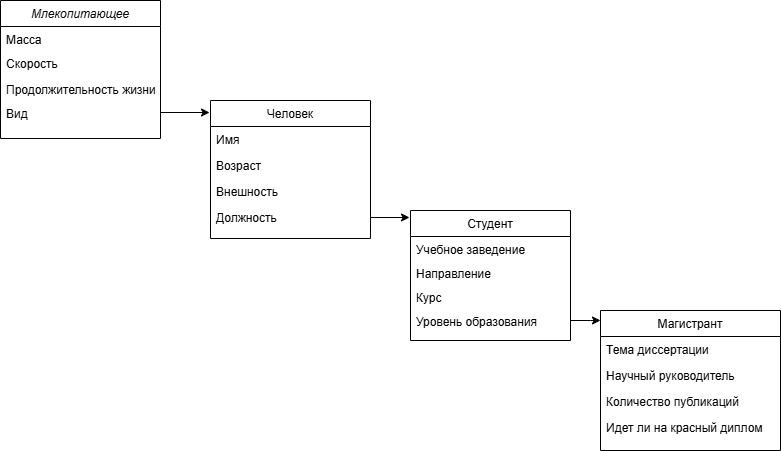

The diagram above was exported from draw.io. Its source (the exported page's mxGraphModel, read from the mxfile embedded in the PNG):
<mxGraphModel dx="1393" dy="763" grid="1" gridSize="10" guides="1" tooltips="1" connect="1" arrows="1" fold="1" page="1" pageScale="1" pageWidth="827" pageHeight="1169" math="0" shadow="0">
  <root>
    <mxCell id="WIyWlLk6GJQsqaUBKTNV-0" />
    <mxCell id="WIyWlLk6GJQsqaUBKTNV-1" parent="WIyWlLk6GJQsqaUBKTNV-0" />
    <mxCell id="zkfFHV4jXpPFQw0GAbJ--0" value="Млекопитающее" style="swimlane;fontStyle=2;align=center;verticalAlign=top;childLayout=stackLayout;horizontal=1;startSize=26;horizontalStack=0;resizeParent=1;resizeLast=0;collapsible=1;marginBottom=0;rounded=0;shadow=0;strokeWidth=1;" parent="WIyWlLk6GJQsqaUBKTNV-1" vertex="1">
      <mxGeometry x="100" y="140" width="160" height="138" as="geometry">
        <mxRectangle x="220" y="120" width="160" height="26" as="alternateBounds" />
      </mxGeometry>
    </mxCell>
    <mxCell id="zkfFHV4jXpPFQw0GAbJ--2" value="Масса" style="text;align=left;verticalAlign=top;spacingLeft=4;spacingRight=4;overflow=hidden;rotatable=0;points=[[0,0.5],[1,0.5]];portConstraint=eastwest;rounded=0;shadow=0;html=0;" parent="zkfFHV4jXpPFQw0GAbJ--0" vertex="1">
      <mxGeometry y="26" width="160" height="24" as="geometry" />
    </mxCell>
    <mxCell id="zkfFHV4jXpPFQw0GAbJ--3" value="Скорость" style="text;align=left;verticalAlign=top;spacingLeft=4;spacingRight=4;overflow=hidden;rotatable=0;points=[[0,0.5],[1,0.5]];portConstraint=eastwest;rounded=0;shadow=0;html=0;" parent="zkfFHV4jXpPFQw0GAbJ--0" vertex="1">
      <mxGeometry y="50" width="160" height="26" as="geometry" />
    </mxCell>
    <mxCell id="zmomgRy4f0rrFPoRGcYH-11" value="Продолжительность жизни" style="text;align=left;verticalAlign=top;spacingLeft=4;spacingRight=4;overflow=hidden;rotatable=0;points=[[0,0.5],[1,0.5]];portConstraint=eastwest;rounded=0;shadow=0;html=0;" vertex="1" parent="zkfFHV4jXpPFQw0GAbJ--0">
      <mxGeometry y="76" width="160" height="24" as="geometry" />
    </mxCell>
    <mxCell id="zmomgRy4f0rrFPoRGcYH-12" value="Вид" style="text;align=left;verticalAlign=top;spacingLeft=4;spacingRight=4;overflow=hidden;rotatable=0;points=[[0,0.5],[1,0.5]];portConstraint=eastwest;rounded=0;shadow=0;html=0;" vertex="1" parent="zkfFHV4jXpPFQw0GAbJ--0">
      <mxGeometry y="100" width="160" height="24" as="geometry" />
    </mxCell>
    <mxCell id="zkfFHV4jXpPFQw0GAbJ--6" value="Человек" style="swimlane;fontStyle=0;align=center;verticalAlign=top;childLayout=stackLayout;horizontal=1;startSize=26;horizontalStack=0;resizeParent=1;resizeLast=0;collapsible=1;marginBottom=0;rounded=0;shadow=0;strokeWidth=1;" parent="WIyWlLk6GJQsqaUBKTNV-1" vertex="1">
      <mxGeometry x="310" y="240" width="160" height="138" as="geometry">
        <mxRectangle x="130" y="380" width="160" height="26" as="alternateBounds" />
      </mxGeometry>
    </mxCell>
    <mxCell id="zkfFHV4jXpPFQw0GAbJ--7" value="Имя" style="text;align=left;verticalAlign=top;spacingLeft=4;spacingRight=4;overflow=hidden;rotatable=0;points=[[0,0.5],[1,0.5]];portConstraint=eastwest;" parent="zkfFHV4jXpPFQw0GAbJ--6" vertex="1">
      <mxGeometry y="26" width="160" height="26" as="geometry" />
    </mxCell>
    <mxCell id="zkfFHV4jXpPFQw0GAbJ--8" value="Возраст" style="text;align=left;verticalAlign=top;spacingLeft=4;spacingRight=4;overflow=hidden;rotatable=0;points=[[0,0.5],[1,0.5]];portConstraint=eastwest;rounded=0;shadow=0;html=0;" parent="zkfFHV4jXpPFQw0GAbJ--6" vertex="1">
      <mxGeometry y="52" width="160" height="26" as="geometry" />
    </mxCell>
    <mxCell id="zkfFHV4jXpPFQw0GAbJ--10" value="Внешность" style="text;align=left;verticalAlign=top;spacingLeft=4;spacingRight=4;overflow=hidden;rotatable=0;points=[[0,0.5],[1,0.5]];portConstraint=eastwest;fontStyle=0" parent="zkfFHV4jXpPFQw0GAbJ--6" vertex="1">
      <mxGeometry y="78" width="160" height="26" as="geometry" />
    </mxCell>
    <mxCell id="zmomgRy4f0rrFPoRGcYH-10" value="Должность" style="text;align=left;verticalAlign=top;spacingLeft=4;spacingRight=4;overflow=hidden;rotatable=0;points=[[0,0.5],[1,0.5]];portConstraint=eastwest;rounded=0;shadow=0;html=0;" vertex="1" parent="zkfFHV4jXpPFQw0GAbJ--6">
      <mxGeometry y="104" width="160" height="26" as="geometry" />
    </mxCell>
    <mxCell id="zkfFHV4jXpPFQw0GAbJ--13" value="Студент" style="swimlane;fontStyle=0;align=center;verticalAlign=top;childLayout=stackLayout;horizontal=1;startSize=26;horizontalStack=0;resizeParent=1;resizeLast=0;collapsible=1;marginBottom=0;rounded=0;shadow=0;strokeWidth=1;" parent="WIyWlLk6GJQsqaUBKTNV-1" vertex="1">
      <mxGeometry x="510" y="350" width="160" height="130" as="geometry">
        <mxRectangle x="340" y="380" width="170" height="26" as="alternateBounds" />
      </mxGeometry>
    </mxCell>
    <mxCell id="zkfFHV4jXpPFQw0GAbJ--14" value="Учебное заведение" style="text;align=left;verticalAlign=top;spacingLeft=4;spacingRight=4;overflow=hidden;rotatable=0;points=[[0,0.5],[1,0.5]];portConstraint=eastwest;" parent="zkfFHV4jXpPFQw0GAbJ--13" vertex="1">
      <mxGeometry y="26" width="160" height="24" as="geometry" />
    </mxCell>
    <mxCell id="zmomgRy4f0rrFPoRGcYH-4" value="Направление" style="text;align=left;verticalAlign=top;spacingLeft=4;spacingRight=4;overflow=hidden;rotatable=0;points=[[0,0.5],[1,0.5]];portConstraint=eastwest;" vertex="1" parent="zkfFHV4jXpPFQw0GAbJ--13">
      <mxGeometry y="50" width="160" height="24" as="geometry" />
    </mxCell>
    <mxCell id="zmomgRy4f0rrFPoRGcYH-5" value="Курс" style="text;align=left;verticalAlign=top;spacingLeft=4;spacingRight=4;overflow=hidden;rotatable=0;points=[[0,0.5],[1,0.5]];portConstraint=eastwest;" vertex="1" parent="zkfFHV4jXpPFQw0GAbJ--13">
      <mxGeometry y="74" width="160" height="24" as="geometry" />
    </mxCell>
    <mxCell id="zmomgRy4f0rrFPoRGcYH-6" value="Уровень образования" style="text;align=left;verticalAlign=top;spacingLeft=4;spacingRight=4;overflow=hidden;rotatable=0;points=[[0,0.5],[1,0.5]];portConstraint=eastwest;" vertex="1" parent="zkfFHV4jXpPFQw0GAbJ--13">
      <mxGeometry y="98" width="160" height="24" as="geometry" />
    </mxCell>
    <mxCell id="zmomgRy4f0rrFPoRGcYH-0" value="Магистрант" style="swimlane;fontStyle=0;align=center;verticalAlign=top;childLayout=stackLayout;horizontal=1;startSize=26;horizontalStack=0;resizeParent=1;resizeLast=0;collapsible=1;marginBottom=0;rounded=0;shadow=0;strokeWidth=1;" vertex="1" parent="WIyWlLk6GJQsqaUBKTNV-1">
      <mxGeometry x="700" y="450" width="180" height="140" as="geometry">
        <mxRectangle x="340" y="380" width="170" height="26" as="alternateBounds" />
      </mxGeometry>
    </mxCell>
    <mxCell id="zmomgRy4f0rrFPoRGcYH-1" value="Тема диссертации" style="text;align=left;verticalAlign=top;spacingLeft=4;spacingRight=4;overflow=hidden;rotatable=0;points=[[0,0.5],[1,0.5]];portConstraint=eastwest;" vertex="1" parent="zmomgRy4f0rrFPoRGcYH-0">
      <mxGeometry y="26" width="180" height="26" as="geometry" />
    </mxCell>
    <mxCell id="zmomgRy4f0rrFPoRGcYH-7" value="Научный руководитель" style="text;align=left;verticalAlign=top;spacingLeft=4;spacingRight=4;overflow=hidden;rotatable=0;points=[[0,0.5],[1,0.5]];portConstraint=eastwest;" vertex="1" parent="zmomgRy4f0rrFPoRGcYH-0">
      <mxGeometry y="52" width="180" height="26" as="geometry" />
    </mxCell>
    <mxCell id="zmomgRy4f0rrFPoRGcYH-8" value="Количество публикаций" style="text;align=left;verticalAlign=top;spacingLeft=4;spacingRight=4;overflow=hidden;rotatable=0;points=[[0,0.5],[1,0.5]];portConstraint=eastwest;" vertex="1" parent="zmomgRy4f0rrFPoRGcYH-0">
      <mxGeometry y="78" width="180" height="26" as="geometry" />
    </mxCell>
    <mxCell id="zmomgRy4f0rrFPoRGcYH-9" value="Идет ли на красный диплом" style="text;align=left;verticalAlign=top;spacingLeft=4;spacingRight=4;overflow=hidden;rotatable=0;points=[[0,0.5],[1,0.5]];portConstraint=eastwest;" vertex="1" parent="zmomgRy4f0rrFPoRGcYH-0">
      <mxGeometry y="104" width="180" height="26" as="geometry" />
    </mxCell>
    <mxCell id="zmomgRy4f0rrFPoRGcYH-14" style="edgeStyle=orthogonalEdgeStyle;rounded=0;orthogonalLoop=1;jettySize=auto;html=1;exitX=1;exitY=0.5;exitDx=0;exitDy=0;entryX=-0.006;entryY=0.087;entryDx=0;entryDy=0;entryPerimeter=0;" edge="1" parent="WIyWlLk6GJQsqaUBKTNV-1" source="zmomgRy4f0rrFPoRGcYH-12" target="zkfFHV4jXpPFQw0GAbJ--6">
      <mxGeometry relative="1" as="geometry" />
    </mxCell>
    <mxCell id="zmomgRy4f0rrFPoRGcYH-15" style="edgeStyle=orthogonalEdgeStyle;rounded=0;orthogonalLoop=1;jettySize=auto;html=1;exitX=1;exitY=0.5;exitDx=0;exitDy=0;entryX=-0.006;entryY=0.057;entryDx=0;entryDy=0;entryPerimeter=0;" edge="1" parent="WIyWlLk6GJQsqaUBKTNV-1" source="zmomgRy4f0rrFPoRGcYH-10" target="zkfFHV4jXpPFQw0GAbJ--13">
      <mxGeometry relative="1" as="geometry" />
    </mxCell>
    <mxCell id="zmomgRy4f0rrFPoRGcYH-17" style="edgeStyle=orthogonalEdgeStyle;rounded=0;orthogonalLoop=1;jettySize=auto;html=1;entryX=0;entryY=0.071;entryDx=0;entryDy=0;entryPerimeter=0;" edge="1" parent="WIyWlLk6GJQsqaUBKTNV-1" source="zmomgRy4f0rrFPoRGcYH-6" target="zmomgRy4f0rrFPoRGcYH-0">
      <mxGeometry relative="1" as="geometry" />
    </mxCell>
  </root>
</mxGraphModel>